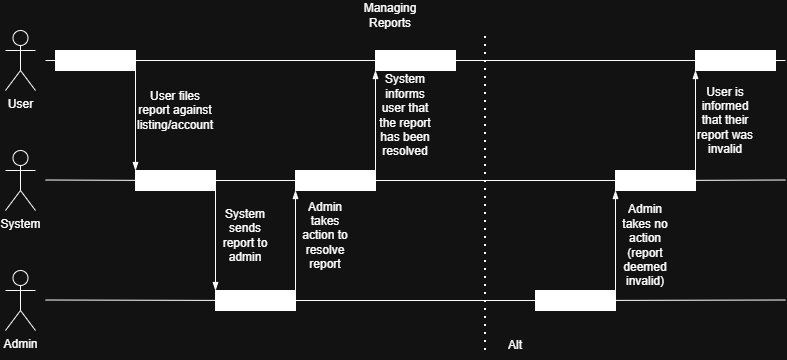

The diagram above was exported from draw.io. Its source (the exported page's mxGraphModel, read from the mxfile embedded in the PNG):
<mxGraphModel dx="1030" dy="623" grid="1" gridSize="10" guides="1" tooltips="1" connect="1" arrows="1" fold="1" page="1" pageScale="1" pageWidth="850" pageHeight="1100" math="0" shadow="0">
  <root>
    <mxCell id="0" />
    <mxCell id="1" parent="0" />
    <mxCell id="CgfCjbjg4RRGPIH-kp_t-1" parent="1" style="shape=umlActor;verticalLabelPosition=bottom;verticalAlign=top;html=1;outlineConnect=0;" value="User" vertex="1">
      <mxGeometry height="60" width="30" x="40" y="40" as="geometry" />
    </mxCell>
    <mxCell id="CgfCjbjg4RRGPIH-kp_t-2" edge="1" parent="1" source="y8LNVcZzl66aDM-BG9GS-11" style="endArrow=none;html=1;rounded=0;" value="">
      <mxGeometry height="50" relative="1" width="50" as="geometry">
        <mxPoint x="80" y="70" as="sourcePoint" />
        <mxPoint x="820" y="70" as="targetPoint" />
      </mxGeometry>
    </mxCell>
    <mxCell id="CgfCjbjg4RRGPIH-kp_t-3" parent="1" style="text;html=1;whiteSpace=wrap;strokeColor=none;fillColor=none;align=center;verticalAlign=middle;rounded=0;" value="Managing Reports" vertex="1">
      <mxGeometry height="30" width="60" x="395" y="10" as="geometry" />
    </mxCell>
    <mxCell id="CgfCjbjg4RRGPIH-kp_t-4" parent="1" style="shape=umlActor;verticalLabelPosition=bottom;verticalAlign=top;html=1;outlineConnect=0;" value="System" vertex="1">
      <mxGeometry height="60" width="30" x="40" y="160" as="geometry" />
    </mxCell>
    <mxCell id="CgfCjbjg4RRGPIH-kp_t-5" parent="1" style="shape=umlActor;verticalLabelPosition=bottom;verticalAlign=top;html=1;outlineConnect=0;" value="Admin" vertex="1">
      <mxGeometry height="60" width="30" x="40" y="280" as="geometry" />
    </mxCell>
    <mxCell id="CgfCjbjg4RRGPIH-kp_t-6" edge="1" parent="1" source="y8LNVcZzl66aDM-BG9GS-8" style="endArrow=none;html=1;rounded=0;" value="">
      <mxGeometry height="50" relative="1" width="50" as="geometry">
        <mxPoint x="80" y="189.5" as="sourcePoint" />
        <mxPoint x="820" y="189.5" as="targetPoint" />
      </mxGeometry>
    </mxCell>
    <mxCell id="CgfCjbjg4RRGPIH-kp_t-7" edge="1" parent="1" source="y8LNVcZzl66aDM-BG9GS-3" style="endArrow=none;html=1;rounded=0;" value="">
      <mxGeometry height="50" relative="1" width="50" as="geometry">
        <mxPoint x="80" y="309.5" as="sourcePoint" />
        <mxPoint x="820" y="309.5" as="targetPoint" />
      </mxGeometry>
    </mxCell>
    <mxCell id="CgfCjbjg4RRGPIH-kp_t-8" parent="1" style="rounded=0;whiteSpace=wrap;html=1;fillColor=light-dark(#FFFFFF,#FFFFFF);" value="" vertex="1">
      <mxGeometry height="20" width="80" x="90" y="60" as="geometry" />
    </mxCell>
    <mxCell id="CgfCjbjg4RRGPIH-kp_t-9" edge="1" parent="1" style="endArrow=none;html=1;rounded=0;entryX=1;entryY=1;entryDx=0;entryDy=0;startArrow=blockThin;startFill=1;" target="CgfCjbjg4RRGPIH-kp_t-8" value="">
      <mxGeometry height="50" relative="1" width="50" as="geometry">
        <mxPoint x="170" y="180" as="sourcePoint" />
        <mxPoint x="400" y="150" as="targetPoint" />
      </mxGeometry>
    </mxCell>
    <mxCell id="CgfCjbjg4RRGPIH-kp_t-10" parent="1" style="text;html=1;whiteSpace=wrap;strokeColor=none;fillColor=none;align=center;verticalAlign=middle;rounded=0;" value="User files report against listing/account" vertex="1">
      <mxGeometry height="40" width="60" x="180" y="100" as="geometry" />
    </mxCell>
    <mxCell id="CgfCjbjg4RRGPIH-kp_t-12" edge="1" parent="1" style="endArrow=none;html=1;rounded=0;" target="CgfCjbjg4RRGPIH-kp_t-11" value="">
      <mxGeometry height="50" relative="1" width="50" as="geometry">
        <mxPoint x="80" y="189.5" as="sourcePoint" />
        <mxPoint x="820" y="189.5" as="targetPoint" />
      </mxGeometry>
    </mxCell>
    <mxCell id="CgfCjbjg4RRGPIH-kp_t-11" parent="1" style="rounded=0;whiteSpace=wrap;html=1;fillColor=light-dark(#FFFFFF,#FFFFFF);" value="" vertex="1">
      <mxGeometry height="20" width="80" x="170" y="180" as="geometry" />
    </mxCell>
    <mxCell id="CgfCjbjg4RRGPIH-kp_t-13" edge="1" parent="1" style="endArrow=none;html=1;rounded=0;entryX=1;entryY=1;entryDx=0;entryDy=0;startArrow=blockThin;startFill=1;" target="CgfCjbjg4RRGPIH-kp_t-11" value="">
      <mxGeometry height="50" relative="1" width="50" as="geometry">
        <mxPoint x="250" y="300" as="sourcePoint" />
        <mxPoint x="400" y="150" as="targetPoint" />
      </mxGeometry>
    </mxCell>
    <mxCell id="CgfCjbjg4RRGPIH-kp_t-14" parent="1" style="text;html=1;whiteSpace=wrap;strokeColor=none;fillColor=none;align=center;verticalAlign=middle;rounded=0;" value="System sends report to admin" vertex="1">
      <mxGeometry height="30" width="60" x="250" y="230" as="geometry" />
    </mxCell>
    <mxCell id="CgfCjbjg4RRGPIH-kp_t-16" edge="1" parent="1" style="endArrow=none;html=1;rounded=0;" target="CgfCjbjg4RRGPIH-kp_t-15" value="">
      <mxGeometry height="50" relative="1" width="50" as="geometry">
        <mxPoint x="80" y="309.5" as="sourcePoint" />
        <mxPoint x="820" y="309.5" as="targetPoint" />
      </mxGeometry>
    </mxCell>
    <mxCell id="CgfCjbjg4RRGPIH-kp_t-15" parent="1" style="rounded=0;whiteSpace=wrap;html=1;fillColor=light-dark(#FFFFFF,#FFFFFF);" value="" vertex="1">
      <mxGeometry height="20" width="80" x="250" y="300" as="geometry" />
    </mxCell>
    <mxCell id="CgfCjbjg4RRGPIH-kp_t-17" edge="1" parent="1" source="CgfCjbjg4RRGPIH-kp_t-15" style="endArrow=blockThin;html=1;rounded=0;exitX=1;exitY=0;exitDx=0;exitDy=0;endFill=1;" value="">
      <mxGeometry height="50" relative="1" width="50" as="geometry">
        <mxPoint x="350" y="240" as="sourcePoint" />
        <mxPoint x="330" y="200" as="targetPoint" />
      </mxGeometry>
    </mxCell>
    <mxCell id="CgfCjbjg4RRGPIH-kp_t-19" edge="1" parent="1" source="CgfCjbjg4RRGPIH-kp_t-11" style="endArrow=none;html=1;rounded=0;" target="CgfCjbjg4RRGPIH-kp_t-18" value="">
      <mxGeometry height="50" relative="1" width="50" as="geometry">
        <mxPoint x="250" y="190" as="sourcePoint" />
        <mxPoint x="820" y="189.5" as="targetPoint" />
      </mxGeometry>
    </mxCell>
    <mxCell id="CgfCjbjg4RRGPIH-kp_t-18" parent="1" style="rounded=0;whiteSpace=wrap;html=1;fillColor=light-dark(#FFFFFF,#FFFFFF);" value="" vertex="1">
      <mxGeometry height="20" width="80" x="330" y="180" as="geometry" />
    </mxCell>
    <mxCell id="CgfCjbjg4RRGPIH-kp_t-20" parent="1" style="text;html=1;whiteSpace=wrap;strokeColor=none;fillColor=none;align=center;verticalAlign=middle;rounded=0;" value="Admin takes action to resolve report" vertex="1">
      <mxGeometry height="30" width="60" x="330" y="230" as="geometry" />
    </mxCell>
    <mxCell id="CgfCjbjg4RRGPIH-kp_t-21" edge="1" parent="1" source="CgfCjbjg4RRGPIH-kp_t-18" style="endArrow=blockThin;html=1;rounded=0;exitX=1;exitY=0;exitDx=0;exitDy=0;endFill=1;" value="">
      <mxGeometry height="50" relative="1" width="50" as="geometry">
        <mxPoint x="350" y="210" as="sourcePoint" />
        <mxPoint x="410" y="80" as="targetPoint" />
      </mxGeometry>
    </mxCell>
    <mxCell id="CgfCjbjg4RRGPIH-kp_t-22" parent="1" style="rounded=0;whiteSpace=wrap;html=1;fillColor=light-dark(#FFFFFF,#FFFFFF);" value="" vertex="1">
      <mxGeometry height="20" width="80" x="410" y="60" as="geometry" />
    </mxCell>
    <mxCell id="CgfCjbjg4RRGPIH-kp_t-23" parent="1" style="text;html=1;whiteSpace=wrap;strokeColor=none;fillColor=none;align=center;verticalAlign=middle;rounded=0;" value="System informs user that the report has been resolved" vertex="1">
      <mxGeometry height="30" width="60" x="410" y="110" as="geometry" />
    </mxCell>
    <mxCell id="CgfCjbjg4RRGPIH-kp_t-24" edge="1" parent="1" style="endArrow=none;dashed=1;html=1;dashPattern=1 3;strokeWidth=2;rounded=0;" value="">
      <mxGeometry height="50" relative="1" width="50" as="geometry">
        <mxPoint x="520" y="360" as="sourcePoint" />
        <mxPoint x="520" y="40" as="targetPoint" />
      </mxGeometry>
    </mxCell>
    <mxCell id="CgfCjbjg4RRGPIH-kp_t-25" parent="1" style="text;html=1;whiteSpace=wrap;strokeColor=none;fillColor=none;align=center;verticalAlign=middle;rounded=0;" value="Alt" vertex="1">
      <mxGeometry height="30" width="60" x="520" y="340" as="geometry" />
    </mxCell>
    <mxCell id="y8LNVcZzl66aDM-BG9GS-4" edge="1" parent="1" source="CgfCjbjg4RRGPIH-kp_t-15" style="endArrow=none;html=1;rounded=0;" target="y8LNVcZzl66aDM-BG9GS-3" value="">
      <mxGeometry height="50" relative="1" width="50" as="geometry">
        <mxPoint x="330" y="310" as="sourcePoint" />
        <mxPoint x="820" y="309.5" as="targetPoint" />
      </mxGeometry>
    </mxCell>
    <mxCell id="y8LNVcZzl66aDM-BG9GS-3" parent="1" style="rounded=0;whiteSpace=wrap;html=1;fillColor=light-dark(#FFFFFF,#FFFFFF);" value="" vertex="1">
      <mxGeometry height="20" width="80" x="570" y="300" as="geometry" />
    </mxCell>
    <mxCell id="y8LNVcZzl66aDM-BG9GS-5" edge="1" parent="1" source="y8LNVcZzl66aDM-BG9GS-3" style="endArrow=blockThin;html=1;rounded=0;exitX=1;exitY=0;exitDx=0;exitDy=0;endFill=1;" value="">
      <mxGeometry height="50" relative="1" width="50" as="geometry">
        <mxPoint x="570" y="210" as="sourcePoint" />
        <mxPoint x="650" y="200" as="targetPoint" />
      </mxGeometry>
    </mxCell>
    <mxCell id="y8LNVcZzl66aDM-BG9GS-6" parent="1" style="text;html=1;whiteSpace=wrap;strokeColor=none;fillColor=none;align=center;verticalAlign=middle;rounded=0;" value="Admin takes no action (report deemed invalid)" vertex="1">
      <mxGeometry height="30" width="60" x="650" y="240" as="geometry" />
    </mxCell>
    <mxCell id="y8LNVcZzl66aDM-BG9GS-9" edge="1" parent="1" source="CgfCjbjg4RRGPIH-kp_t-18" style="endArrow=none;html=1;rounded=0;" target="y8LNVcZzl66aDM-BG9GS-8" value="">
      <mxGeometry height="50" relative="1" width="50" as="geometry">
        <mxPoint x="410" y="190" as="sourcePoint" />
        <mxPoint x="820" y="189.5" as="targetPoint" />
      </mxGeometry>
    </mxCell>
    <mxCell id="y8LNVcZzl66aDM-BG9GS-8" parent="1" style="rounded=0;whiteSpace=wrap;html=1;fillColor=light-dark(#FFFFFF,#FFFFFF);" value="" vertex="1">
      <mxGeometry height="20" width="80" x="650" y="180" as="geometry" />
    </mxCell>
    <mxCell id="y8LNVcZzl66aDM-BG9GS-12" edge="1" parent="1" style="endArrow=none;html=1;rounded=0;" target="y8LNVcZzl66aDM-BG9GS-11" value="">
      <mxGeometry height="50" relative="1" width="50" as="geometry">
        <mxPoint x="80" y="70" as="sourcePoint" />
        <mxPoint x="820" y="70" as="targetPoint" />
      </mxGeometry>
    </mxCell>
    <mxCell id="y8LNVcZzl66aDM-BG9GS-11" parent="1" style="rounded=0;whiteSpace=wrap;html=1;fillColor=light-dark(#FFFFFF,#FFFFFF);" value="" vertex="1">
      <mxGeometry height="20" width="80" x="730" y="60" as="geometry" />
    </mxCell>
    <mxCell id="y8LNVcZzl66aDM-BG9GS-13" edge="1" parent="1" source="y8LNVcZzl66aDM-BG9GS-8" style="endArrow=blockThin;html=1;rounded=0;exitX=1;exitY=0;exitDx=0;exitDy=0;entryX=0;entryY=1;entryDx=0;entryDy=0;endFill=1;" target="y8LNVcZzl66aDM-BG9GS-11" value="">
      <mxGeometry height="50" relative="1" width="50" as="geometry">
        <mxPoint x="500" y="180" as="sourcePoint" />
        <mxPoint x="550" y="130" as="targetPoint" />
      </mxGeometry>
    </mxCell>
    <mxCell id="y8LNVcZzl66aDM-BG9GS-14" parent="1" style="text;html=1;whiteSpace=wrap;strokeColor=none;fillColor=none;align=center;verticalAlign=middle;rounded=0;" value="User is informed that their report was invalid" vertex="1">
      <mxGeometry height="30" width="60" x="730" y="115" as="geometry" />
    </mxCell>
  </root>
</mxGraphModel>